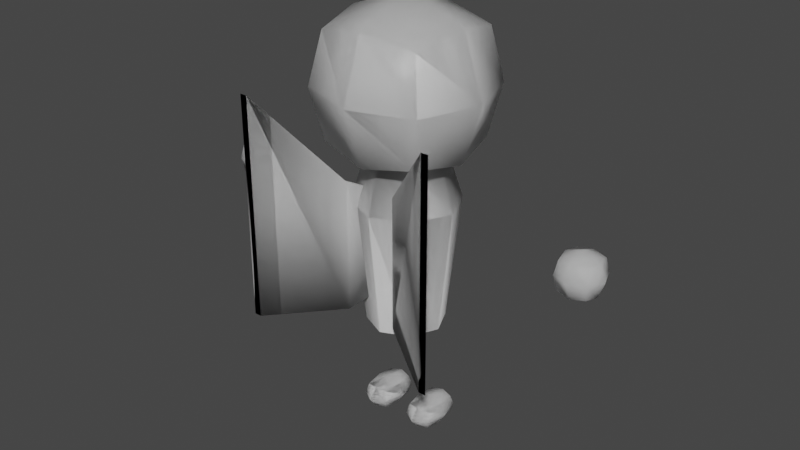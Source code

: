 # Source: multiplayer_char.blend  (saved by Blender 2.91.10; exported with 4.5.12 LTS)
import bpy
from mathutils import Matrix  # noqa: F401  (used for matrix-valued properties, if any)

bpy.ops.wm.read_factory_settings(use_empty=True)
scene = bpy.context.scene
scene.name = 'Scene'

# ---- collections
col_collection = bpy.data.collections.new('Collection'); scene.collection.children.link(col_collection)

# ---- materials (node trees are filled in below, after node groups)
mat_material = bpy.data.materials.new('Material')
mat_material.alpha_threshold = 0.0
mat_material.use_transparent_shadow = False
mat_material.line_color = (0.0, 0.0, 0.0, 1.0)
mat_material_001 = bpy.data.materials.new('Material.001')
mat_material_001.alpha_threshold = 0.0
mat_material_001.use_transparent_shadow = False
mat_material_001.line_color = (0.0, 0.0, 0.0, 1.0)

# ---- material node trees
mat_material.use_nodes = True; mat_material.node_tree.nodes.clear()
_N = mat_material.node_tree.nodes; _L = mat_material.node_tree.links
n0 = _N.new('ShaderNodeOutputMaterial'); n0.name = 'Material Output'; n0.location = (300, 300)
n1 = _N.new('ShaderNodeBsdfPrincipled'); n1.name = 'Principled BSDF'; n1.location = (10, 300)
n1.distribution = 'GGX'
n1.subsurface_method = 'BURLEY'
n1.inputs[2].default_value = 0.4
n1.inputs[3].default_value = 1.45
n1.inputs[27].default_value = (0.0, 0.0, 0.0, 1.0)
n1.inputs[28].default_value = 1.0
_L.new(n1.outputs[0], n0.inputs[0])
n0.is_active_output = True
mat_material_001.use_nodes = True; mat_material_001.node_tree.nodes.clear()
_N = mat_material_001.node_tree.nodes; _L = mat_material_001.node_tree.links
n0 = _N.new('ShaderNodeOutputMaterial'); n0.name = 'Material Output'; n0.location = (300, 300)
n1 = _N.new('ShaderNodeBsdfPrincipled'); n1.name = 'Principled BSDF'; n1.location = (10, 300)
n1.distribution = 'GGX'
n1.subsurface_method = 'BURLEY'
n1.inputs[2].default_value = 0.4
n1.inputs[3].default_value = 1.45
n1.inputs[27].default_value = (0.0, 0.0, 0.0, 1.0)
n1.inputs[28].default_value = 1.0
_L.new(n1.outputs[0], n0.inputs[0])
n0.is_active_output = True

# ---- world
world_world = bpy.data.worlds.new('World'); scene.world = world_world
world_world.use_nodes = True; world_world.node_tree.nodes.clear()
_N = world_world.node_tree.nodes; _L = world_world.node_tree.links
n0 = _N.new('ShaderNodeOutputWorld'); n0.name = 'World Output'; n0.location = (300, 300)
n1 = _N.new('ShaderNodeBackground'); n1.name = 'Background'; n1.location = (10, 300)
n1.inputs[0].default_value = (0.05088, 0.05088, 0.05088, 1.0)
_L.new(n1.outputs[0], n0.inputs[0])
n0.is_active_output = True
world_world.color = (0.05088, 0.05088, 0.05088)
world_world.use_sun_shadow = False
world_world.sun_shadow_jitter_overblur = 0.0

# ---- meshes
me_cube = bpy.data.meshes.new('Cube')
me_cube.from_pydata([(0.9601, 0.9601, 3.575), (0.9601, 0.9601, 1.655), (0.9601, -0.9601, 3.575), (0.9601, -0.9601, 1.655), (-0.9601, 0.9601, 3.575), (-0.9601, 0.9601, 1.655), (-0.9601, -0.9601, 3.575), (-0.9601, -0.9601, 1.655), (-1.137, 0.0, 1.478), (2.987e-09, 1.137, 1.478), (1.137, 1.137, 2.615), (-1.137, -1.137, 2.615), (1.137, -1.137, 2.615), (-1.137, 1.137, 2.615), (2.987e-09, -1.137, 3.752), (1.137, 0.0, 3.752), (2.987e-09, -1.137, 1.478), (-1.137, 0.0, 3.752), (2.987e-09, 1.137, 3.752), (1.137, 0.0, 1.478), (2.987e-09, 1.531, 2.615), (1.531, 0.0, 2.615), (-1.531, 0.0, 2.615), (2.987e-09, -1.531, 2.615), (2.987e-09, 0.0, 4.146), (-0.5044, -0.5044, -1.809), (-0.5044, -0.5044, 1.364), (-0.5044, 0.5044, -1.809), (-0.5044, 0.5044, 1.364), (0.5044, -0.5044, -1.809), (0.5044, -0.5044, 1.364), (0.5044, 0.5044, -1.809), (0.5044, 0.5044, 1.364), (-0.7334, 0.0, -1.809), (-0.685, -0.685, 0.5539), (-0.7334, 0.0, 1.364), (-0.685, 0.685, 0.5539), (0.0, 0.7334, -1.809), (0.0, 0.7334, 1.364), (0.685, 0.685, 0.5539), (0.7334, 0.0, -1.809), (0.7334, 0.0, 1.364), (0.685, -0.685, 0.5539), (0.0, -0.7334, -1.809), (0.0, -0.7334, 1.364), (0.0, -0.9961, 0.5539), (0.9961, 0.0, 0.5539), (0.0, 0.9961, 0.5539), (-0.9961, 0.0, 0.5539), (-0.5044, -0.5044, -1.809), (-0.5044, 0.5044, -1.809), (0.5044, -0.5044, -1.809), (0.5044, 0.5044, -1.809), (-0.7334, 0.0, -1.809), (0.0, 0.7334, -1.809), (0.7334, 0.0, -1.809), (0.0, -0.7334, -1.809), (-0.5044, -0.5044, -1.809), (-0.5044, 0.5044, -1.809), (0.5044, -0.5044, -1.809), (0.5044, 0.5044, -1.809), (-0.7334, 0.0, -1.809), (0.0, 0.7334, -1.809), (0.7334, 0.0, -1.809), (0.0, -0.7334, -1.809), (-0.5044, -0.5044, -1.809), (-0.5044, 0.5044, -1.809), (0.5044, -0.5044, -1.809), (0.5044, 0.5044, -1.809), (-0.7334, 0.0, -1.809), (0.0, 0.7334, -1.809), (0.7334, 0.0, -1.809), (0.0, -0.7334, -1.809)], [], [(24, 17, 6, 14), (23, 14, 6, 11), (22, 17, 4, 13), (21, 15, 2, 12), (20, 18, 0, 10), (9, 20, 10, 1), (5, 13, 20, 9), (13, 4, 18, 20), (19, 21, 12, 3), (1, 10, 21, 19), (10, 0, 15, 21), (8, 22, 13, 5), (7, 11, 22, 8), (11, 6, 17, 22), (16, 23, 11, 7), (3, 12, 23, 16), (12, 2, 14, 23), (15, 24, 14, 2), (0, 18, 24, 15), (18, 4, 17, 24), (48, 35, 28, 36), (47, 38, 32, 39), (46, 41, 30, 42), (45, 44, 26, 34), (43, 45, 34, 25), (29, 42, 45, 43), (42, 30, 44, 45), (40, 46, 42, 29), (31, 39, 46, 40), (39, 32, 41, 46), (37, 47, 39, 31), (27, 36, 47, 37), (36, 28, 38, 47), (33, 48, 36, 27), (25, 34, 48, 33), (34, 26, 35, 48), (1, 32, 38), (9, 1, 38), (38, 28, 9), (9, 28, 5), (28, 35, 5), (5, 35, 8), (35, 26, 8), (8, 26, 7), (26, 44, 7), (7, 44, 16), (44, 30, 16), (16, 30, 3), (30, 41, 3), (3, 41, 19), (41, 32, 19), (19, 32, 1), (27, 37, 54, 50), (43, 25, 49, 56), (25, 33, 53, 49), (31, 40, 55, 52), (37, 31, 52, 54), (33, 27, 50, 53), (29, 43, 56, 51), (40, 29, 51, 55), (54, 52, 60, 62), (51, 56, 64, 59), (50, 54, 62, 58), (55, 51, 59, 63), (53, 50, 58, 61), (52, 55, 63, 60), (49, 53, 61, 57), (56, 49, 57, 64), (57, 61, 69, 65), (64, 57, 65, 72), (62, 60, 68, 70), (59, 64, 72, 67), (58, 62, 70, 66), (63, 59, 67, 71), (61, 58, 66, 69), (60, 63, 71, 68), (69, 66, 70, 68, 71, 67, 72, 65)])
me_cube.polygons.foreach_set('use_smooth', [True] * 77)
_uv = me_cube.uv_layers.new(name='UVMap')
_uv.uv.foreach_set('vector', [0.75, 0.625, 0.875, 0.625, 0.875, 0.75, 0.75, 0.75, 0.5, 0.875, 0.625, 0.875, 0.625, 1.0, 0.5, 1.0, 0.5, 0.125, 0.625, 0.125, 0.625, 0.25, 0.5, 0.25, 0.5, 0.625, 0.625, 0.625, 0.625, 0.75, 0.5, 0.75, 0.5, 0.375, 0.625, 0.375, 0.625, 0.5, 0.5, 0.5, 0.375, 0.375, 0.5, 0.375, 0.5, 0.5, 0.375, 0.5, 0.375, 0.25, 0.5, 0.25, 0.5, 0.375, 0.375, 0.375, 0.5, 0.25, 0.625, 0.25, 0.625, 0.375, 0.5, 0.375, 0.375, 0.625, 0.5, 0.625, 0.5, 0.75, 0.375, 0.75, 0.375, 0.5, 0.5, 0.5, 0.5, 0.625, 0.375, 0.625, 0.5, 0.5, 0.625, 0.5, 0.625, 0.625, 0.5, 0.625, 0.375, 0.125, 0.5, 0.125, 0.5, 0.25, 0.375, 0.25, 0.375, 0.0, 0.5, 0.0, 0.5, 0.125, 0.375, 0.125, 0.5, 0.0, 0.625, 0.0, 0.625, 0.125, 0.5, 0.125, 0.375, 0.875, 0.5, 0.875, 0.5, 1.0, 0.375, 1.0, 0.375, 0.75, 0.5, 0.75, 0.5, 0.875, 0.375, 0.875, 0.5, 0.75, 0.625, 0.75, 0.625, 0.875, 0.5, 0.875, 0.625, 0.625, 0.75, 0.625, 0.75, 0.75, 0.625, 0.75, 0.625, 0.5, 0.75, 0.5, 0.75, 0.625, 0.625, 0.625, 0.75, 0.5, 0.875, 0.5, 0.875, 0.625, 0.75, 0.625, 0.5, 0.125, 0.625, 0.125, 0.625, 0.25, 0.5, 0.25, 0.5, 0.375, 0.625, 0.375, 0.625, 0.5, 0.5, 0.5, 0.5, 0.625, 0.625, 0.625, 0.625, 0.75, 0.5, 0.75, 0.5, 0.875, 0.625, 0.875, 0.625, 1.0, 0.5, 1.0, 0.375, 0.875, 0.5, 0.875, 0.5, 1.0, 0.375, 1.0, 0.375, 0.75, 0.5, 0.75, 0.5, 0.875, 0.375, 0.875, 0.5, 0.75, 0.625, 0.75, 0.625, 0.875, 0.5, 0.875, 0.375, 0.625, 0.5, 0.625, 0.5, 0.75, 0.375, 0.75, 0.375, 0.5, 0.5, 0.5, 0.5, 0.625, 0.375, 0.625, 0.5, 0.5, 0.625, 0.5, 0.625, 0.625, 0.5, 0.625, 0.375, 0.375, 0.5, 0.375, 0.5, 0.5, 0.375, 0.5, 0.375, 0.25, 0.5, 0.25, 0.5, 0.375, 0.375, 0.375, 0.5, 0.25, 0.625, 0.25, 0.625, 0.375, 0.5, 0.375, 0.375, 0.125, 0.5, 0.125, 0.5, 0.25, 0.375, 0.25, 0.375, 0.0, 0.5, 0.0, 0.5, 0.125, 0.375, 0.125, 0.5, 0.0, 0.625, 0.0, 0.625, 0.125, 0.5, 0.125, 0.0, 0.0, 0.625, 0.5, 0.625, 0.375, 0.375, 0.375, 0.0, 0.0, 0.625, 0.375, 0.625, 0.375, 0.625, 0.25, 0.375, 0.375, 0.375, 0.375, 0.625, 0.25, 0.375, 0.25, 0.625, 0.25, 0.625, 0.125, 0.375, 0.25, 0.375, 0.25, 0.625, 0.125, 0.375, 0.125, 0.625, 0.125, 0.625, 0.0, 0.375, 0.125, 0.375, 0.125, 0.625, 0.0, 0.375, 0.0, 0.625, 0.0, 0.625, 0.875, 0.375, 0.0, 0.375, 0.0, 0.625, 0.875, 0.375, 0.875, 0.625, 0.875, 0.625, 0.75, 0.375, 0.875, 0.375, 0.875, 0.625, 0.75, 0.375, 0.75, 0.625, 0.75, 0.625, 0.625, 0.375, 0.75, 0.375, 0.75, 0.625, 0.625, 0.375, 0.625, 0.625, 0.625, 0.625, 0.5, 0.375, 0.625, 0.375, 0.625, 0.625, 0.5, 0.0, 0.0, 0.375, 0.25, 0.375, 0.375, 0.375, 0.375, 0.375, 0.25, 0.375, 0.875, 0.375, 1.0, 0.375, 1.0, 0.375, 0.875, 0.375, 0.0, 0.375, 0.125, 0.375, 0.125, 0.375, 0.0, 0.375, 0.5, 0.375, 0.625, 0.375, 0.625, 0.375, 0.5, 0.375, 0.375, 0.375, 0.5, 0.375, 0.5, 0.375, 0.375, 0.375, 0.125, 0.375, 0.25, 0.375, 0.25, 0.375, 0.125, 0.375, 0.75, 0.375, 0.875, 0.375, 0.875, 0.375, 0.75, 0.375, 0.625, 0.375, 0.75, 0.375, 0.75, 0.375, 0.625, 0.375, 0.375, 0.375, 0.5, 0.375, 0.5, 0.375, 0.375, 0.375, 0.75, 0.375, 0.875, 0.375, 0.875, 0.375, 0.75, 0.375, 0.25, 0.375, 0.375, 0.375, 0.375, 0.375, 0.25, 0.375, 0.625, 0.375, 0.75, 0.375, 0.75, 0.375, 0.625, 0.375, 0.125, 0.375, 0.25, 0.375, 0.25, 0.375, 0.125, 0.375, 0.5, 0.375, 0.625, 0.375, 0.625, 0.375, 0.5, 0.375, 0.0, 0.375, 0.125, 0.375, 0.125, 0.375, 0.0, 0.375, 0.875, 0.375, 1.0, 0.375, 1.0, 0.375, 0.875, 0.375, 0.0, 0.375, 0.125, 0.375, 0.125, 0.375, 0.0, 0.375, 0.875, 0.375, 1.0, 0.375, 1.0, 0.375, 0.875, 0.375, 0.375, 0.375, 0.5, 0.375, 0.5, 0.375, 0.375, 0.375, 0.75, 0.375, 0.875, 0.375, 0.875, 0.375, 0.75, 0.375, 0.25, 0.375, 0.375, 0.375, 0.375, 0.375, 0.25, 0.375, 0.625, 0.375, 0.75, 0.375, 0.75, 0.375, 0.625, 0.375, 0.125, 0.375, 0.25, 0.375, 0.25, 0.375, 0.125, 0.375, 0.5, 0.375, 0.625, 0.375, 0.625, 0.375, 0.5, 0.375, 0.125, 0.375, 0.25, 0.375, 0.375, 0.375, 0.5, 0.375, 0.625, 0.375, 0.75, 0.375, 0.875, 0.375, 1.0])
me_cube.materials.append(mat_material)
me_cube.use_remesh_preserve_volume = False
me_cube.use_remesh_preserve_attributes = False
me_cube.use_mirror_vertex_groups = False
me_cube.update()
me_cube_001 = bpy.data.meshes.new('Cube.001')
me_cube_001.from_pydata([(-0.5975, -0.5975, -0.5975), (-0.5975, -0.5975, 0.5975), (-0.5975, 0.5975, -0.5975), (-0.5975, 0.5975, 0.5975), (0.5975, -0.5975, -0.5975), (0.5975, -0.5975, 0.5975), (0.5975, 0.5975, -0.5975), (0.5975, 0.5975, 0.5975), (-0.6935, 0.0, -0.6935), (-0.6935, -0.6935, 0.0), (-0.6935, 0.0, 0.6935), (-0.6935, 0.6935, 0.0), (0.0, 0.6935, -0.6935), (0.0, 0.6935, 0.6935), (0.6935, 0.6935, 0.0), (0.6935, 0.0, -0.6935), (0.6935, 0.0, 0.6935), (0.6935, -0.6935, 0.0), (0.0, -0.6935, -0.6935), (0.0, -0.6935, 0.6935), (0.0, 0.0, 0.9724), (0.0, 0.0, -0.9724), (0.0, -0.9724, 0.0), (0.9724, 0.0, 0.0), (0.0, 0.9724, 0.0), (-0.9724, 0.0, 0.0)], [], [(25, 10, 3, 11), (24, 13, 7, 14), (23, 16, 5, 17), (22, 19, 1, 9), (21, 15, 4, 18), (20, 10, 1, 19), (16, 20, 19, 5), (7, 13, 20, 16), (13, 3, 10, 20), (8, 21, 18, 0), (2, 12, 21, 8), (12, 6, 15, 21), (18, 22, 9, 0), (4, 17, 22, 18), (17, 5, 19, 22), (15, 23, 17, 4), (6, 14, 23, 15), (14, 7, 16, 23), (12, 24, 14, 6), (2, 11, 24, 12), (11, 3, 13, 24), (8, 25, 11, 2), (0, 9, 25, 8), (9, 1, 10, 25)])
me_cube_001.polygons.foreach_set('use_smooth', [True] * 24)
_uv = me_cube_001.uv_layers.new(name='UVMap')
_uv.uv.foreach_set('vector', [0.5, 0.125, 0.625, 0.125, 0.625, 0.25, 0.5, 0.25, 0.5, 0.375, 0.625, 0.375, 0.625, 0.5, 0.5, 0.5, 0.5, 0.625, 0.625, 0.625, 0.625, 0.75, 0.5, 0.75, 0.5, 0.875, 0.625, 0.875, 0.625, 1.0, 0.5, 1.0, 0.25, 0.625, 0.375, 0.625, 0.375, 0.75, 0.25, 0.75, 0.75, 0.625, 0.875, 0.625, 0.875, 0.75, 0.75, 0.75, 0.625, 0.625, 0.75, 0.625, 0.75, 0.75, 0.625, 0.75, 0.625, 0.5, 0.75, 0.5, 0.75, 0.625, 0.625, 0.625, 0.75, 0.5, 0.875, 0.5, 0.875, 0.625, 0.75, 0.625, 0.125, 0.625, 0.25, 0.625, 0.25, 0.75, 0.125, 0.75, 0.125, 0.5, 0.25, 0.5, 0.25, 0.625, 0.125, 0.625, 0.25, 0.5, 0.375, 0.5, 0.375, 0.625, 0.25, 0.625, 0.375, 0.875, 0.5, 0.875, 0.5, 1.0, 0.375, 1.0, 0.375, 0.75, 0.5, 0.75, 0.5, 0.875, 0.375, 0.875, 0.5, 0.75, 0.625, 0.75, 0.625, 0.875, 0.5, 0.875, 0.375, 0.625, 0.5, 0.625, 0.5, 0.75, 0.375, 0.75, 0.375, 0.5, 0.5, 0.5, 0.5, 0.625, 0.375, 0.625, 0.5, 0.5, 0.625, 0.5, 0.625, 0.625, 0.5, 0.625, 0.375, 0.375, 0.5, 0.375, 0.5, 0.5, 0.375, 0.5, 0.375, 0.25, 0.5, 0.25, 0.5, 0.375, 0.375, 0.375, 0.5, 0.25, 0.625, 0.25, 0.625, 0.375, 0.5, 0.375, 0.375, 0.125, 0.5, 0.125, 0.5, 0.25, 0.375, 0.25, 0.375, 0.0, 0.5, 0.0, 0.5, 0.125, 0.375, 0.125, 0.5, 0.0, 0.625, 0.0, 0.625, 0.125, 0.5, 0.125])
me_cube_001.use_remesh_fix_poles = True
me_cube_001.use_remesh_preserve_attributes = False
me_cube_001.use_mirror_vertex_groups = False
me_cube_001.update()
me_cube_002 = bpy.data.meshes.new('Cube.002')
me_cube_002.from_pydata([(-0.5975, -0.5975, -0.5975), (-0.5975, -0.5975, 0.5975), (-0.5975, 0.5975, -0.5975), (-0.5975, 0.5975, 0.5975), (0.5975, -0.5975, -0.5975), (0.5975, -0.5975, 0.5975), (0.5975, 0.5975, -0.5975), (0.5975, 0.5975, 0.5975), (-0.6935, 0.0, -0.6935), (-0.6935, -0.6935, 0.0), (-0.6935, 0.0, 0.6935), (-0.6935, 0.6935, 0.0), (0.0, 0.6935, -0.6935), (0.0, 0.6935, 0.6935), (0.6935, 0.6935, 0.0), (0.6935, 0.0, -0.6935), (0.6935, 0.0, 0.6935), (0.6935, -0.6935, 0.0), (0.0, -0.6935, -0.6935), (0.0, -0.6935, 0.6935), (0.0, 0.0, 0.9724), (0.0, 0.0, -0.9724), (0.0, -0.9724, 0.0), (0.9724, 0.0, 0.0), (0.0, 0.9724, 0.0), (-0.9724, 0.0, 0.0)], [], [(25, 10, 3, 11), (24, 13, 7, 14), (23, 16, 5, 17), (22, 19, 1, 9), (21, 15, 4, 18), (20, 10, 1, 19), (16, 20, 19, 5), (7, 13, 20, 16), (13, 3, 10, 20), (8, 21, 18, 0), (2, 12, 21, 8), (12, 6, 15, 21), (18, 22, 9, 0), (4, 17, 22, 18), (17, 5, 19, 22), (15, 23, 17, 4), (6, 14, 23, 15), (14, 7, 16, 23), (12, 24, 14, 6), (2, 11, 24, 12), (11, 3, 13, 24), (8, 25, 11, 2), (0, 9, 25, 8), (9, 1, 10, 25)])
me_cube_002.polygons.foreach_set('use_smooth', [True] * 24)
_uv = me_cube_002.uv_layers.new(name='UVMap')
_uv.uv.foreach_set('vector', [0.5, 0.125, 0.625, 0.125, 0.625, 0.25, 0.5, 0.25, 0.5, 0.375, 0.625, 0.375, 0.625, 0.5, 0.5, 0.5, 0.5, 0.625, 0.625, 0.625, 0.625, 0.75, 0.5, 0.75, 0.5, 0.875, 0.625, 0.875, 0.625, 1.0, 0.5, 1.0, 0.25, 0.625, 0.375, 0.625, 0.375, 0.75, 0.25, 0.75, 0.75, 0.625, 0.875, 0.625, 0.875, 0.75, 0.75, 0.75, 0.625, 0.625, 0.75, 0.625, 0.75, 0.75, 0.625, 0.75, 0.625, 0.5, 0.75, 0.5, 0.75, 0.625, 0.625, 0.625, 0.75, 0.5, 0.875, 0.5, 0.875, 0.625, 0.75, 0.625, 0.125, 0.625, 0.25, 0.625, 0.25, 0.75, 0.125, 0.75, 0.125, 0.5, 0.25, 0.5, 0.25, 0.625, 0.125, 0.625, 0.25, 0.5, 0.375, 0.5, 0.375, 0.625, 0.25, 0.625, 0.375, 0.875, 0.5, 0.875, 0.5, 1.0, 0.375, 1.0, 0.375, 0.75, 0.5, 0.75, 0.5, 0.875, 0.375, 0.875, 0.5, 0.75, 0.625, 0.75, 0.625, 0.875, 0.5, 0.875, 0.375, 0.625, 0.5, 0.625, 0.5, 0.75, 0.375, 0.75, 0.375, 0.5, 0.5, 0.5, 0.5, 0.625, 0.375, 0.625, 0.5, 0.5, 0.625, 0.5, 0.625, 0.625, 0.5, 0.625, 0.375, 0.375, 0.5, 0.375, 0.5, 0.5, 0.375, 0.5, 0.375, 0.25, 0.5, 0.25, 0.5, 0.375, 0.375, 0.375, 0.5, 0.25, 0.625, 0.25, 0.625, 0.375, 0.5, 0.375, 0.375, 0.125, 0.5, 0.125, 0.5, 0.25, 0.375, 0.25, 0.375, 0.0, 0.5, 0.0, 0.5, 0.125, 0.375, 0.125, 0.5, 0.0, 0.625, 0.0, 0.625, 0.125, 0.5, 0.125])
me_cube_002.use_remesh_fix_poles = True
me_cube_002.use_remesh_preserve_attributes = False
me_cube_002.use_mirror_vertex_groups = False
me_cube_002.update()
me_cube_003 = bpy.data.meshes.new('Cube.003')
me_cube_003.from_pydata([(-0.5372, -0.5372, -0.5372), (-0.5372, -0.5372, 0.5372), (-0.5372, 0.5372, -0.5372), (-0.5372, 0.5372, 0.5372), (0.5372, -0.5372, -0.5372), (0.5372, -0.5372, 0.5372), (0.5372, 0.5372, -0.5372), (0.5372, 0.5372, 0.5372), (-0.6303, 0.0, -0.6303), (-0.6303, -0.6303, 0.0), (-0.6303, 0.0, 0.6303), (-0.6303, 0.6303, 0.0), (0.0, 0.6303, -0.6303), (0.0, 0.6303, 0.6303), (0.6303, 0.6303, 0.0), (0.6303, 0.0, -0.6303), (0.6303, 0.0, 0.6303), (0.6303, -0.6303, 0.0), (0.0, -0.6303, -0.6303), (0.0, -0.6303, 0.6303), (0.0, 0.0, 0.8643), (0.0, 0.0, -0.8643), (0.0, -0.8643, 0.0), (0.8643, 0.0, 0.0), (0.0, 0.8643, 0.0), (-0.8643, 0.0, 0.0)], [], [(25, 10, 3, 11), (24, 13, 7, 14), (23, 16, 5, 17), (22, 19, 1, 9), (21, 15, 4, 18), (20, 10, 1, 19), (16, 20, 19, 5), (7, 13, 20, 16), (13, 3, 10, 20), (8, 21, 18, 0), (2, 12, 21, 8), (12, 6, 15, 21), (18, 22, 9, 0), (4, 17, 22, 18), (17, 5, 19, 22), (15, 23, 17, 4), (6, 14, 23, 15), (14, 7, 16, 23), (12, 24, 14, 6), (2, 11, 24, 12), (11, 3, 13, 24), (8, 25, 11, 2), (0, 9, 25, 8), (9, 1, 10, 25)])
me_cube_003.polygons.foreach_set('use_smooth', [True] * 24)
_uv = me_cube_003.uv_layers.new(name='UVMap')
_uv.uv.foreach_set('vector', [0.5, 0.125, 0.625, 0.125, 0.625, 0.25, 0.5, 0.25, 0.5, 0.375, 0.625, 0.375, 0.625, 0.5, 0.5, 0.5, 0.5, 0.625, 0.625, 0.625, 0.625, 0.75, 0.5, 0.75, 0.5, 0.875, 0.625, 0.875, 0.625, 1.0, 0.5, 1.0, 0.25, 0.625, 0.375, 0.625, 0.375, 0.75, 0.25, 0.75, 0.75, 0.625, 0.875, 0.625, 0.875, 0.75, 0.75, 0.75, 0.625, 0.625, 0.75, 0.625, 0.75, 0.75, 0.625, 0.75, 0.625, 0.5, 0.75, 0.5, 0.75, 0.625, 0.625, 0.625, 0.75, 0.5, 0.875, 0.5, 0.875, 0.625, 0.75, 0.625, 0.125, 0.625, 0.25, 0.625, 0.25, 0.75, 0.125, 0.75, 0.125, 0.5, 0.25, 0.5, 0.25, 0.625, 0.125, 0.625, 0.25, 0.5, 0.375, 0.5, 0.375, 0.625, 0.25, 0.625, 0.375, 0.875, 0.5, 0.875, 0.5, 1.0, 0.375, 1.0, 0.375, 0.75, 0.5, 0.75, 0.5, 0.875, 0.375, 0.875, 0.5, 0.75, 0.625, 0.75, 0.625, 0.875, 0.5, 0.875, 0.375, 0.625, 0.5, 0.625, 0.5, 0.75, 0.375, 0.75, 0.375, 0.5, 0.5, 0.5, 0.5, 0.625, 0.375, 0.625, 0.5, 0.5, 0.625, 0.5, 0.625, 0.625, 0.5, 0.625, 0.375, 0.375, 0.5, 0.375, 0.5, 0.5, 0.375, 0.5, 0.375, 0.25, 0.5, 0.25, 0.5, 0.375, 0.375, 0.375, 0.5, 0.25, 0.625, 0.25, 0.625, 0.375, 0.5, 0.375, 0.375, 0.125, 0.5, 0.125, 0.5, 0.25, 0.375, 0.25, 0.375, 0.0, 0.5, 0.0, 0.5, 0.125, 0.375, 0.125, 0.5, 0.0, 0.625, 0.0, 0.625, 0.125, 0.5, 0.125])
me_cube_003.use_remesh_fix_poles = True
me_cube_003.use_remesh_preserve_attributes = False
me_cube_003.use_mirror_vertex_groups = False
me_cube_003.update()
me_cube_004 = bpy.data.meshes.new('Cube.004')
me_cube_004.from_pydata([(-0.5372, -0.5372, -0.5372), (-0.5372, -0.5372, 0.5372), (-0.5372, 0.5372, -0.5372), (-0.5372, 0.5372, 0.5372), (0.5372, -0.5372, -0.5372), (0.5372, -0.5372, 0.5372), (0.5372, 0.5372, -0.5372), (0.5372, 0.5372, 0.5372), (-0.6303, 0.0, -0.6303), (-0.6303, -0.6303, 0.0), (-0.6303, 0.0, 0.6303), (-0.6303, 0.6303, 0.0), (0.0, 0.6303, -0.6303), (0.0, 0.6303, 0.6303), (0.6303, 0.6303, 0.0), (0.6303, 0.0, -0.6303), (0.6303, 0.0, 0.6303), (0.6303, -0.6303, 0.0), (0.0, -0.6303, -0.6303), (0.0, -0.6303, 0.6303), (0.0, 0.0, 0.8643), (0.0, 0.0, -0.8643), (0.0, -0.8643, 0.0), (0.8643, 0.0, 0.0), (0.0, 0.8643, 0.0), (-0.8643, 0.0, 0.0)], [], [(25, 10, 3, 11), (24, 13, 7, 14), (23, 16, 5, 17), (22, 19, 1, 9), (21, 15, 4, 18), (20, 10, 1, 19), (16, 20, 19, 5), (7, 13, 20, 16), (13, 3, 10, 20), (8, 21, 18, 0), (2, 12, 21, 8), (12, 6, 15, 21), (18, 22, 9, 0), (4, 17, 22, 18), (17, 5, 19, 22), (15, 23, 17, 4), (6, 14, 23, 15), (14, 7, 16, 23), (12, 24, 14, 6), (2, 11, 24, 12), (11, 3, 13, 24), (8, 25, 11, 2), (0, 9, 25, 8), (9, 1, 10, 25)])
me_cube_004.polygons.foreach_set('use_smooth', [True] * 24)
_uv = me_cube_004.uv_layers.new(name='UVMap')
_uv.uv.foreach_set('vector', [0.5, 0.125, 0.625, 0.125, 0.625, 0.25, 0.5, 0.25, 0.5, 0.375, 0.625, 0.375, 0.625, 0.5, 0.5, 0.5, 0.5, 0.625, 0.625, 0.625, 0.625, 0.75, 0.5, 0.75, 0.5, 0.875, 0.625, 0.875, 0.625, 1.0, 0.5, 1.0, 0.25, 0.625, 0.375, 0.625, 0.375, 0.75, 0.25, 0.75, 0.75, 0.625, 0.875, 0.625, 0.875, 0.75, 0.75, 0.75, 0.625, 0.625, 0.75, 0.625, 0.75, 0.75, 0.625, 0.75, 0.625, 0.5, 0.75, 0.5, 0.75, 0.625, 0.625, 0.625, 0.75, 0.5, 0.875, 0.5, 0.875, 0.625, 0.75, 0.625, 0.125, 0.625, 0.25, 0.625, 0.25, 0.75, 0.125, 0.75, 0.125, 0.5, 0.25, 0.5, 0.25, 0.625, 0.125, 0.625, 0.25, 0.5, 0.375, 0.5, 0.375, 0.625, 0.25, 0.625, 0.375, 0.875, 0.5, 0.875, 0.5, 1.0, 0.375, 1.0, 0.375, 0.75, 0.5, 0.75, 0.5, 0.875, 0.375, 0.875, 0.5, 0.75, 0.625, 0.75, 0.625, 0.875, 0.5, 0.875, 0.375, 0.625, 0.5, 0.625, 0.5, 0.75, 0.375, 0.75, 0.375, 0.5, 0.5, 0.5, 0.5, 0.625, 0.375, 0.625, 0.5, 0.5, 0.625, 0.5, 0.625, 0.625, 0.5, 0.625, 0.375, 0.375, 0.5, 0.375, 0.5, 0.5, 0.375, 0.5, 0.375, 0.25, 0.5, 0.25, 0.5, 0.375, 0.375, 0.375, 0.5, 0.25, 0.625, 0.25, 0.625, 0.375, 0.5, 0.375, 0.375, 0.125, 0.5, 0.125, 0.5, 0.25, 0.375, 0.25, 0.375, 0.0, 0.5, 0.0, 0.5, 0.125, 0.375, 0.125, 0.5, 0.0, 0.625, 0.0, 0.625, 0.125, 0.5, 0.125])
me_cube_004.use_remesh_fix_poles = True
me_cube_004.use_remesh_preserve_attributes = False
me_cube_004.use_mirror_vertex_groups = False
me_cube_004.update()
me_cube_005 = bpy.data.meshes.new('Cube.005')
me_cube_005.from_pydata([(-0.3372, 0.5228, -1.236), (-0.3372, 0.5228, 1.236), (-0.06729, 1.0, -1.0), (-0.06729, 1.0, 1.0), (-0.2026, 0.5228, -1.236), (-0.2026, 0.5228, 1.236), (0.06729, 1.0, -1.0), (0.06729, 1.0, 1.0), (-1.642, -0.38, -1.471), (-1.642, -0.38, 2.693), (-1.507, -0.38, 2.693), (-1.507, -0.38, -1.471)], [], [(0, 1, 3, 2), (2, 3, 7, 6), (6, 7, 5, 4), (5, 1, 9, 10), (2, 6, 4, 0), (7, 3, 1, 5), (11, 10, 9, 8), (4, 5, 10, 11), (1, 0, 8, 9), (0, 4, 11, 8)])
me_cube_005.polygons.foreach_set('use_smooth', [True] * 10)
_uv = me_cube_005.uv_layers.new(name='UVMap')
_uv.uv.foreach_set('vector', [0.375, 0.0, 0.625, 0.0, 0.625, 0.25, 0.375, 0.25, 0.375, 0.25, 0.625, 0.25, 0.625, 0.5, 0.375, 0.5, 0.375, 0.5, 0.625, 0.5, 0.625, 0.75, 0.375, 0.75, 0.625, 0.75, 0.875, 0.75, 0.875, 0.75, 0.625, 0.75, 0.125, 0.5, 0.375, 0.5, 0.375, 0.75, 0.125, 0.75, 0.625, 0.5, 0.875, 0.5, 0.875, 0.75, 0.625, 0.75, 0.375, 0.75, 0.625, 0.75, 0.625, 1.0, 0.375, 1.0, 0.375, 0.75, 0.625, 0.75, 0.625, 0.75, 0.375, 0.75, 0.625, 0.0, 0.375, 0.0, 0.375, 0.0, 0.625, 0.0, 0.125, 0.75, 0.375, 0.75, 0.375, 0.75, 0.125, 0.75])
me_cube_005.use_remesh_fix_poles = True
me_cube_005.use_remesh_preserve_attributes = False
me_cube_005.use_mirror_vertex_groups = False
me_cube_005.update()
me_cube_006 = bpy.data.meshes.new('Cube.006')
me_cube_006.from_pydata([(-0.3372, 0.5228, -1.236), (-0.3372, 0.5228, 1.236), (-0.06729, 1.0, -1.0), (-0.06729, 1.0, 1.0), (-0.2026, 0.5228, -1.236), (-0.2026, 0.5228, 1.236), (0.06729, 1.0, -1.0), (0.06729, 1.0, 1.0), (-1.642, -0.38, -1.471), (-1.642, -0.38, 2.693), (-1.507, -0.38, 2.693), (-1.507, -0.38, -1.471)], [], [(0, 1, 3, 2), (2, 3, 7, 6), (6, 7, 5, 4), (5, 1, 9, 10), (2, 6, 4, 0), (7, 3, 1, 5), (11, 10, 9, 8), (4, 5, 10, 11), (1, 0, 8, 9), (0, 4, 11, 8)])
me_cube_006.polygons.foreach_set('use_smooth', [True] * 10)
_uv = me_cube_006.uv_layers.new(name='UVMap')
_uv.uv.foreach_set('vector', [0.375, 0.0, 0.625, 0.0, 0.625, 0.25, 0.375, 0.25, 0.375, 0.25, 0.625, 0.25, 0.625, 0.5, 0.375, 0.5, 0.375, 0.5, 0.625, 0.5, 0.625, 0.75, 0.375, 0.75, 0.625, 0.75, 0.875, 0.75, 0.875, 0.75, 0.625, 0.75, 0.125, 0.5, 0.375, 0.5, 0.375, 0.75, 0.125, 0.75, 0.625, 0.5, 0.875, 0.5, 0.875, 0.75, 0.625, 0.75, 0.375, 0.75, 0.625, 0.75, 0.625, 1.0, 0.375, 1.0, 0.375, 0.75, 0.625, 0.75, 0.625, 0.75, 0.375, 0.75, 0.625, 0.0, 0.375, 0.0, 0.375, 0.0, 0.625, 0.0, 0.125, 0.75, 0.375, 0.75, 0.375, 0.75, 0.125, 0.75])
me_cube_006.use_remesh_fix_poles = True
me_cube_006.use_remesh_preserve_attributes = False
me_cube_006.use_mirror_vertex_groups = False
me_cube_006.update()
me_cube_013 = bpy.data.meshes.new('Cube.013')
me_cube_013.from_pydata([(0.9601, 0.9601, 3.575), (0.9601, 0.9601, 1.655), (0.9601, -0.9601, 3.575), (0.9601, -0.9601, 1.655), (-0.9601, 0.9601, 3.575), (-0.9601, 0.9601, 1.655), (-0.9601, -0.9601, 3.575), (-0.9601, -0.9601, 1.655), (-1.137, 0.0, 1.478), (2.987e-09, 1.137, 1.478), (1.137, 1.137, 2.615), (-1.137, -1.137, 2.615), (1.137, -1.137, 2.615), (-1.137, 1.137, 2.615), (2.987e-09, -1.137, 3.752), (1.137, 0.0, 3.752), (2.987e-09, -1.137, 1.478), (-1.137, 0.0, 3.752), (2.987e-09, 1.137, 3.752), (1.137, 0.0, 1.478), (2.987e-09, 1.531, 2.615), (1.531, 0.0, 2.615), (-1.531, 0.0, 2.615), (2.987e-09, -1.531, 2.615), (2.987e-09, 0.0, 4.146), (-0.5044, -0.5044, -1.809), (-0.5044, -0.5044, 1.364), (-0.5044, 0.5044, -1.809), (-0.5044, 0.5044, 1.364), (0.5044, -0.5044, -1.809), (0.5044, -0.5044, 1.364), (0.5044, 0.5044, -1.809), (0.5044, 0.5044, 1.364), (-0.7334, 0.0, -1.809), (-0.685, -0.685, 0.5539), (-0.7334, 0.0, 1.364), (-0.685, 0.685, 0.5539), (0.0, 0.7334, -1.809), (0.0, 0.7334, 1.364), (0.685, 0.685, 0.5539), (0.7334, 0.0, -1.809), (0.7334, 0.0, 1.364), (0.685, -0.685, 0.5539), (0.0, -0.7334, -1.809), (0.0, -0.7334, 1.364), (0.0, -0.9961, 0.5539), (0.9961, 0.0, 0.5539), (0.0, 0.9961, 0.5539), (-0.9961, 0.0, 0.5539), (-0.5044, -0.5044, -1.809), (-0.5044, 0.5044, -1.809), (0.5044, -0.5044, -1.809), (0.5044, 0.5044, -1.809), (-0.7334, 0.0, -1.809), (0.0, 0.7334, -1.809), (0.7334, 0.0, -1.809), (0.0, -0.7334, -1.809), (-0.5044, -0.5044, -1.809), (-0.5044, 0.5044, -1.809), (0.5044, -0.5044, -1.809), (0.5044, 0.5044, -1.809), (-0.7334, 0.0, -1.809), (0.0, 0.7334, -1.809), (0.7334, 0.0, -1.809), (0.0, -0.7334, -1.809), (-0.5044, -0.5044, -1.809), (-0.5044, 0.5044, -1.809), (0.5044, -0.5044, -1.809), (0.5044, 0.5044, -1.809), (-0.7334, 0.0, -1.809), (0.0, 0.7334, -1.809), (0.7334, 0.0, -1.809), (0.0, -0.7334, -1.809)], [], [(24, 17, 6, 14), (23, 14, 6, 11), (22, 17, 4, 13), (21, 15, 2, 12), (20, 18, 0, 10), (9, 20, 10, 1), (5, 13, 20, 9), (13, 4, 18, 20), (19, 21, 12, 3), (1, 10, 21, 19), (10, 0, 15, 21), (8, 22, 13, 5), (7, 11, 22, 8), (11, 6, 17, 22), (16, 23, 11, 7), (3, 12, 23, 16), (12, 2, 14, 23), (15, 24, 14, 2), (0, 18, 24, 15), (18, 4, 17, 24), (48, 35, 28, 36), (47, 38, 32, 39), (46, 41, 30, 42), (45, 44, 26, 34), (43, 45, 34, 25), (29, 42, 45, 43), (42, 30, 44, 45), (40, 46, 42, 29), (31, 39, 46, 40), (39, 32, 41, 46), (37, 47, 39, 31), (27, 36, 47, 37), (36, 28, 38, 47), (33, 48, 36, 27), (25, 34, 48, 33), (34, 26, 35, 48), (1, 32, 38), (9, 1, 38), (38, 28, 9), (9, 28, 5), (28, 35, 5), (5, 35, 8), (35, 26, 8), (8, 26, 7), (26, 44, 7), (7, 44, 16), (44, 30, 16), (16, 30, 3), (30, 41, 3), (3, 41, 19), (41, 32, 19), (19, 32, 1), (27, 37, 54, 50), (43, 25, 49, 56), (25, 33, 53, 49), (31, 40, 55, 52), (37, 31, 52, 54), (33, 27, 50, 53), (29, 43, 56, 51), (40, 29, 51, 55), (54, 52, 60, 62), (51, 56, 64, 59), (50, 54, 62, 58), (55, 51, 59, 63), (53, 50, 58, 61), (52, 55, 63, 60), (49, 53, 61, 57), (56, 49, 57, 64), (57, 61, 69, 65), (64, 57, 65, 72), (62, 60, 68, 70), (59, 64, 72, 67), (58, 62, 70, 66), (63, 59, 67, 71), (61, 58, 66, 69), (60, 63, 71, 68), (69, 66, 70, 68, 71, 67, 72, 65)])
me_cube_013.polygons.foreach_set('use_smooth', [True] * 77)
_uv = me_cube_013.uv_layers.new(name='UVMap')
_uv.uv.foreach_set('vector', [0.75, 0.625, 0.875, 0.625, 0.875, 0.75, 0.75, 0.75, 0.5, 0.875, 0.625, 0.875, 0.625, 1.0, 0.5, 1.0, 0.5, 0.125, 0.625, 0.125, 0.625, 0.25, 0.5, 0.25, 0.5, 0.625, 0.625, 0.625, 0.625, 0.75, 0.5, 0.75, 0.5, 0.375, 0.625, 0.375, 0.625, 0.5, 0.5, 0.5, 0.375, 0.375, 0.5, 0.375, 0.5, 0.5, 0.375, 0.5, 0.375, 0.25, 0.5, 0.25, 0.5, 0.375, 0.375, 0.375, 0.5, 0.25, 0.625, 0.25, 0.625, 0.375, 0.5, 0.375, 0.375, 0.625, 0.5, 0.625, 0.5, 0.75, 0.375, 0.75, 0.375, 0.5, 0.5, 0.5, 0.5, 0.625, 0.375, 0.625, 0.5, 0.5, 0.625, 0.5, 0.625, 0.625, 0.5, 0.625, 0.375, 0.125, 0.5, 0.125, 0.5, 0.25, 0.375, 0.25, 0.375, 0.0, 0.5, 0.0, 0.5, 0.125, 0.375, 0.125, 0.5, 0.0, 0.625, 0.0, 0.625, 0.125, 0.5, 0.125, 0.375, 0.875, 0.5, 0.875, 0.5, 1.0, 0.375, 1.0, 0.375, 0.75, 0.5, 0.75, 0.5, 0.875, 0.375, 0.875, 0.5, 0.75, 0.625, 0.75, 0.625, 0.875, 0.5, 0.875, 0.625, 0.625, 0.75, 0.625, 0.75, 0.75, 0.625, 0.75, 0.625, 0.5, 0.75, 0.5, 0.75, 0.625, 0.625, 0.625, 0.75, 0.5, 0.875, 0.5, 0.875, 0.625, 0.75, 0.625, 0.5, 0.125, 0.625, 0.125, 0.625, 0.25, 0.5, 0.25, 0.5, 0.375, 0.625, 0.375, 0.625, 0.5, 0.5, 0.5, 0.5, 0.625, 0.625, 0.625, 0.625, 0.75, 0.5, 0.75, 0.5, 0.875, 0.625, 0.875, 0.625, 1.0, 0.5, 1.0, 0.375, 0.875, 0.5, 0.875, 0.5, 1.0, 0.375, 1.0, 0.375, 0.75, 0.5, 0.75, 0.5, 0.875, 0.375, 0.875, 0.5, 0.75, 0.625, 0.75, 0.625, 0.875, 0.5, 0.875, 0.375, 0.625, 0.5, 0.625, 0.5, 0.75, 0.375, 0.75, 0.375, 0.5, 0.5, 0.5, 0.5, 0.625, 0.375, 0.625, 0.5, 0.5, 0.625, 0.5, 0.625, 0.625, 0.5, 0.625, 0.375, 0.375, 0.5, 0.375, 0.5, 0.5, 0.375, 0.5, 0.375, 0.25, 0.5, 0.25, 0.5, 0.375, 0.375, 0.375, 0.5, 0.25, 0.625, 0.25, 0.625, 0.375, 0.5, 0.375, 0.375, 0.125, 0.5, 0.125, 0.5, 0.25, 0.375, 0.25, 0.375, 0.0, 0.5, 0.0, 0.5, 0.125, 0.375, 0.125, 0.5, 0.0, 0.625, 0.0, 0.625, 0.125, 0.5, 0.125, 0.0, 0.0, 0.625, 0.5, 0.625, 0.375, 0.375, 0.375, 0.0, 0.0, 0.625, 0.375, 0.625, 0.375, 0.625, 0.25, 0.375, 0.375, 0.375, 0.375, 0.625, 0.25, 0.375, 0.25, 0.625, 0.25, 0.625, 0.125, 0.375, 0.25, 0.375, 0.25, 0.625, 0.125, 0.375, 0.125, 0.625, 0.125, 0.625, 0.0, 0.375, 0.125, 0.375, 0.125, 0.625, 0.0, 0.375, 0.0, 0.625, 0.0, 0.625, 0.875, 0.375, 0.0, 0.375, 0.0, 0.625, 0.875, 0.375, 0.875, 0.625, 0.875, 0.625, 0.75, 0.375, 0.875, 0.375, 0.875, 0.625, 0.75, 0.375, 0.75, 0.625, 0.75, 0.625, 0.625, 0.375, 0.75, 0.375, 0.75, 0.625, 0.625, 0.375, 0.625, 0.625, 0.625, 0.625, 0.5, 0.375, 0.625, 0.375, 0.625, 0.625, 0.5, 0.0, 0.0, 0.375, 0.25, 0.375, 0.375, 0.375, 0.375, 0.375, 0.25, 0.375, 0.875, 0.375, 1.0, 0.375, 1.0, 0.375, 0.875, 0.375, 0.0, 0.375, 0.125, 0.375, 0.125, 0.375, 0.0, 0.375, 0.5, 0.375, 0.625, 0.375, 0.625, 0.375, 0.5, 0.375, 0.375, 0.375, 0.5, 0.375, 0.5, 0.375, 0.375, 0.375, 0.125, 0.375, 0.25, 0.375, 0.25, 0.375, 0.125, 0.375, 0.75, 0.375, 0.875, 0.375, 0.875, 0.375, 0.75, 0.375, 0.625, 0.375, 0.75, 0.375, 0.75, 0.375, 0.625, 0.375, 0.375, 0.375, 0.5, 0.375, 0.5, 0.375, 0.375, 0.375, 0.75, 0.375, 0.875, 0.375, 0.875, 0.375, 0.75, 0.375, 0.25, 0.375, 0.375, 0.375, 0.375, 0.375, 0.25, 0.375, 0.625, 0.375, 0.75, 0.375, 0.75, 0.375, 0.625, 0.375, 0.125, 0.375, 0.25, 0.375, 0.25, 0.375, 0.125, 0.375, 0.5, 0.375, 0.625, 0.375, 0.625, 0.375, 0.5, 0.375, 0.0, 0.375, 0.125, 0.375, 0.125, 0.375, 0.0, 0.375, 0.875, 0.375, 1.0, 0.375, 1.0, 0.375, 0.875, 0.375, 0.0, 0.375, 0.125, 0.375, 0.125, 0.375, 0.0, 0.375, 0.875, 0.375, 1.0, 0.375, 1.0, 0.375, 0.875, 0.375, 0.375, 0.375, 0.5, 0.375, 0.5, 0.375, 0.375, 0.375, 0.75, 0.375, 0.875, 0.375, 0.875, 0.375, 0.75, 0.375, 0.25, 0.375, 0.375, 0.375, 0.375, 0.375, 0.25, 0.375, 0.625, 0.375, 0.75, 0.375, 0.75, 0.375, 0.625, 0.375, 0.125, 0.375, 0.25, 0.375, 0.25, 0.375, 0.125, 0.375, 0.5, 0.375, 0.625, 0.375, 0.625, 0.375, 0.5, 0.375, 0.125, 0.375, 0.25, 0.375, 0.375, 0.375, 0.5, 0.375, 0.625, 0.375, 0.75, 0.375, 0.875, 0.375, 1.0])
me_cube_013.materials.append(mat_material_001)
me_cube_013.use_remesh_preserve_volume = False
me_cube_013.use_remesh_preserve_attributes = False
me_cube_013.use_mirror_vertex_groups = False
me_cube_013.update()
me_cube_012 = bpy.data.meshes.new('Cube.012')
me_cube_012.from_pydata([(-0.5975, -0.5975, -0.5975), (-0.5975, -0.5975, 0.5975), (-0.5975, 0.5975, -0.5975), (-0.5975, 0.5975, 0.5975), (0.5975, -0.5975, -0.5975), (0.5975, -0.5975, 0.5975), (0.5975, 0.5975, -0.5975), (0.5975, 0.5975, 0.5975), (-0.6935, 0.0, -0.6935), (-0.6935, -0.6935, 0.0), (-0.6935, 0.0, 0.6935), (-0.6935, 0.6935, 0.0), (0.0, 0.6935, -0.6935), (0.0, 0.6935, 0.6935), (0.6935, 0.6935, 0.0), (0.6935, 0.0, -0.6935), (0.6935, 0.0, 0.6935), (0.6935, -0.6935, 0.0), (0.0, -0.6935, -0.6935), (0.0, -0.6935, 0.6935), (0.0, 0.0, 0.9724), (0.0, 0.0, -0.9724), (0.0, -0.9724, 0.0), (0.9724, 0.0, 0.0), (0.0, 0.9724, 0.0), (-0.9724, 0.0, 0.0)], [], [(25, 10, 3, 11), (24, 13, 7, 14), (23, 16, 5, 17), (22, 19, 1, 9), (21, 15, 4, 18), (20, 10, 1, 19), (16, 20, 19, 5), (7, 13, 20, 16), (13, 3, 10, 20), (8, 21, 18, 0), (2, 12, 21, 8), (12, 6, 15, 21), (18, 22, 9, 0), (4, 17, 22, 18), (17, 5, 19, 22), (15, 23, 17, 4), (6, 14, 23, 15), (14, 7, 16, 23), (12, 24, 14, 6), (2, 11, 24, 12), (11, 3, 13, 24), (8, 25, 11, 2), (0, 9, 25, 8), (9, 1, 10, 25)])
me_cube_012.polygons.foreach_set('use_smooth', [True] * 24)
_uv = me_cube_012.uv_layers.new(name='UVMap')
_uv.uv.foreach_set('vector', [0.5, 0.125, 0.625, 0.125, 0.625, 0.25, 0.5, 0.25, 0.5, 0.375, 0.625, 0.375, 0.625, 0.5, 0.5, 0.5, 0.5, 0.625, 0.625, 0.625, 0.625, 0.75, 0.5, 0.75, 0.5, 0.875, 0.625, 0.875, 0.625, 1.0, 0.5, 1.0, 0.25, 0.625, 0.375, 0.625, 0.375, 0.75, 0.25, 0.75, 0.75, 0.625, 0.875, 0.625, 0.875, 0.75, 0.75, 0.75, 0.625, 0.625, 0.75, 0.625, 0.75, 0.75, 0.625, 0.75, 0.625, 0.5, 0.75, 0.5, 0.75, 0.625, 0.625, 0.625, 0.75, 0.5, 0.875, 0.5, 0.875, 0.625, 0.75, 0.625, 0.125, 0.625, 0.25, 0.625, 0.25, 0.75, 0.125, 0.75, 0.125, 0.5, 0.25, 0.5, 0.25, 0.625, 0.125, 0.625, 0.25, 0.5, 0.375, 0.5, 0.375, 0.625, 0.25, 0.625, 0.375, 0.875, 0.5, 0.875, 0.5, 1.0, 0.375, 1.0, 0.375, 0.75, 0.5, 0.75, 0.5, 0.875, 0.375, 0.875, 0.5, 0.75, 0.625, 0.75, 0.625, 0.875, 0.5, 0.875, 0.375, 0.625, 0.5, 0.625, 0.5, 0.75, 0.375, 0.75, 0.375, 0.5, 0.5, 0.5, 0.5, 0.625, 0.375, 0.625, 0.5, 0.5, 0.625, 0.5, 0.625, 0.625, 0.5, 0.625, 0.375, 0.375, 0.5, 0.375, 0.5, 0.5, 0.375, 0.5, 0.375, 0.25, 0.5, 0.25, 0.5, 0.375, 0.375, 0.375, 0.5, 0.25, 0.625, 0.25, 0.625, 0.375, 0.5, 0.375, 0.375, 0.125, 0.5, 0.125, 0.5, 0.25, 0.375, 0.25, 0.375, 0.0, 0.5, 0.0, 0.5, 0.125, 0.375, 0.125, 0.5, 0.0, 0.625, 0.0, 0.625, 0.125, 0.5, 0.125])
me_cube_012.use_remesh_fix_poles = True
me_cube_012.use_remesh_preserve_attributes = False
me_cube_012.use_mirror_vertex_groups = False
me_cube_012.update()
me_cube_011 = bpy.data.meshes.new('Cube.011')
me_cube_011.from_pydata([(-0.5975, -0.5975, -0.5975), (-0.5975, -0.5975, 0.5975), (-0.5975, 0.5975, -0.5975), (-0.5975, 0.5975, 0.5975), (0.5975, -0.5975, -0.5975), (0.5975, -0.5975, 0.5975), (0.5975, 0.5975, -0.5975), (0.5975, 0.5975, 0.5975), (-0.6935, 0.0, -0.6935), (-0.6935, -0.6935, 0.0), (-0.6935, 0.0, 0.6935), (-0.6935, 0.6935, 0.0), (0.0, 0.6935, -0.6935), (0.0, 0.6935, 0.6935), (0.6935, 0.6935, 0.0), (0.6935, 0.0, -0.6935), (0.6935, 0.0, 0.6935), (0.6935, -0.6935, 0.0), (0.0, -0.6935, -0.6935), (0.0, -0.6935, 0.6935), (0.0, 0.0, 0.9724), (0.0, 0.0, -0.9724), (0.0, -0.9724, 0.0), (0.9724, 0.0, 0.0), (0.0, 0.9724, 0.0), (-0.9724, 0.0, 0.0)], [], [(25, 10, 3, 11), (24, 13, 7, 14), (23, 16, 5, 17), (22, 19, 1, 9), (21, 15, 4, 18), (20, 10, 1, 19), (16, 20, 19, 5), (7, 13, 20, 16), (13, 3, 10, 20), (8, 21, 18, 0), (2, 12, 21, 8), (12, 6, 15, 21), (18, 22, 9, 0), (4, 17, 22, 18), (17, 5, 19, 22), (15, 23, 17, 4), (6, 14, 23, 15), (14, 7, 16, 23), (12, 24, 14, 6), (2, 11, 24, 12), (11, 3, 13, 24), (8, 25, 11, 2), (0, 9, 25, 8), (9, 1, 10, 25)])
me_cube_011.polygons.foreach_set('use_smooth', [True] * 24)
_uv = me_cube_011.uv_layers.new(name='UVMap')
_uv.uv.foreach_set('vector', [0.5, 0.125, 0.625, 0.125, 0.625, 0.25, 0.5, 0.25, 0.5, 0.375, 0.625, 0.375, 0.625, 0.5, 0.5, 0.5, 0.5, 0.625, 0.625, 0.625, 0.625, 0.75, 0.5, 0.75, 0.5, 0.875, 0.625, 0.875, 0.625, 1.0, 0.5, 1.0, 0.25, 0.625, 0.375, 0.625, 0.375, 0.75, 0.25, 0.75, 0.75, 0.625, 0.875, 0.625, 0.875, 0.75, 0.75, 0.75, 0.625, 0.625, 0.75, 0.625, 0.75, 0.75, 0.625, 0.75, 0.625, 0.5, 0.75, 0.5, 0.75, 0.625, 0.625, 0.625, 0.75, 0.5, 0.875, 0.5, 0.875, 0.625, 0.75, 0.625, 0.125, 0.625, 0.25, 0.625, 0.25, 0.75, 0.125, 0.75, 0.125, 0.5, 0.25, 0.5, 0.25, 0.625, 0.125, 0.625, 0.25, 0.5, 0.375, 0.5, 0.375, 0.625, 0.25, 0.625, 0.375, 0.875, 0.5, 0.875, 0.5, 1.0, 0.375, 1.0, 0.375, 0.75, 0.5, 0.75, 0.5, 0.875, 0.375, 0.875, 0.5, 0.75, 0.625, 0.75, 0.625, 0.875, 0.5, 0.875, 0.375, 0.625, 0.5, 0.625, 0.5, 0.75, 0.375, 0.75, 0.375, 0.5, 0.5, 0.5, 0.5, 0.625, 0.375, 0.625, 0.5, 0.5, 0.625, 0.5, 0.625, 0.625, 0.5, 0.625, 0.375, 0.375, 0.5, 0.375, 0.5, 0.5, 0.375, 0.5, 0.375, 0.25, 0.5, 0.25, 0.5, 0.375, 0.375, 0.375, 0.5, 0.25, 0.625, 0.25, 0.625, 0.375, 0.5, 0.375, 0.375, 0.125, 0.5, 0.125, 0.5, 0.25, 0.375, 0.25, 0.375, 0.0, 0.5, 0.0, 0.5, 0.125, 0.375, 0.125, 0.5, 0.0, 0.625, 0.0, 0.625, 0.125, 0.5, 0.125])
me_cube_011.use_remesh_fix_poles = True
me_cube_011.use_remesh_preserve_attributes = False
me_cube_011.use_mirror_vertex_groups = False
me_cube_011.update()
me_cube_010 = bpy.data.meshes.new('Cube.010')
me_cube_010.from_pydata([(-0.5372, -0.5372, -0.5372), (-0.5372, -0.5372, 0.5372), (-0.5372, 0.5372, -0.5372), (-0.5372, 0.5372, 0.5372), (0.5372, -0.5372, -0.5372), (0.5372, -0.5372, 0.5372), (0.5372, 0.5372, -0.5372), (0.5372, 0.5372, 0.5372), (-0.6303, 0.0, -0.6303), (-0.6303, -0.6303, 0.0), (-0.6303, 0.0, 0.6303), (-0.6303, 0.6303, 0.0), (0.0, 0.6303, -0.6303), (0.0, 0.6303, 0.6303), (0.6303, 0.6303, 0.0), (0.6303, 0.0, -0.6303), (0.6303, 0.0, 0.6303), (0.6303, -0.6303, 0.0), (0.0, -0.6303, -0.6303), (0.0, -0.6303, 0.6303), (0.0, 0.0, 0.8643), (0.0, 0.0, -0.8643), (0.0, -0.8643, 0.0), (0.8643, 0.0, 0.0), (0.0, 0.8643, 0.0), (-0.8643, 0.0, 0.0)], [], [(25, 10, 3, 11), (24, 13, 7, 14), (23, 16, 5, 17), (22, 19, 1, 9), (21, 15, 4, 18), (20, 10, 1, 19), (16, 20, 19, 5), (7, 13, 20, 16), (13, 3, 10, 20), (8, 21, 18, 0), (2, 12, 21, 8), (12, 6, 15, 21), (18, 22, 9, 0), (4, 17, 22, 18), (17, 5, 19, 22), (15, 23, 17, 4), (6, 14, 23, 15), (14, 7, 16, 23), (12, 24, 14, 6), (2, 11, 24, 12), (11, 3, 13, 24), (8, 25, 11, 2), (0, 9, 25, 8), (9, 1, 10, 25)])
me_cube_010.polygons.foreach_set('use_smooth', [True] * 24)
_uv = me_cube_010.uv_layers.new(name='UVMap')
_uv.uv.foreach_set('vector', [0.5, 0.125, 0.625, 0.125, 0.625, 0.25, 0.5, 0.25, 0.5, 0.375, 0.625, 0.375, 0.625, 0.5, 0.5, 0.5, 0.5, 0.625, 0.625, 0.625, 0.625, 0.75, 0.5, 0.75, 0.5, 0.875, 0.625, 0.875, 0.625, 1.0, 0.5, 1.0, 0.25, 0.625, 0.375, 0.625, 0.375, 0.75, 0.25, 0.75, 0.75, 0.625, 0.875, 0.625, 0.875, 0.75, 0.75, 0.75, 0.625, 0.625, 0.75, 0.625, 0.75, 0.75, 0.625, 0.75, 0.625, 0.5, 0.75, 0.5, 0.75, 0.625, 0.625, 0.625, 0.75, 0.5, 0.875, 0.5, 0.875, 0.625, 0.75, 0.625, 0.125, 0.625, 0.25, 0.625, 0.25, 0.75, 0.125, 0.75, 0.125, 0.5, 0.25, 0.5, 0.25, 0.625, 0.125, 0.625, 0.25, 0.5, 0.375, 0.5, 0.375, 0.625, 0.25, 0.625, 0.375, 0.875, 0.5, 0.875, 0.5, 1.0, 0.375, 1.0, 0.375, 0.75, 0.5, 0.75, 0.5, 0.875, 0.375, 0.875, 0.5, 0.75, 0.625, 0.75, 0.625, 0.875, 0.5, 0.875, 0.375, 0.625, 0.5, 0.625, 0.5, 0.75, 0.375, 0.75, 0.375, 0.5, 0.5, 0.5, 0.5, 0.625, 0.375, 0.625, 0.5, 0.5, 0.625, 0.5, 0.625, 0.625, 0.5, 0.625, 0.375, 0.375, 0.5, 0.375, 0.5, 0.5, 0.375, 0.5, 0.375, 0.25, 0.5, 0.25, 0.5, 0.375, 0.375, 0.375, 0.5, 0.25, 0.625, 0.25, 0.625, 0.375, 0.5, 0.375, 0.375, 0.125, 0.5, 0.125, 0.5, 0.25, 0.375, 0.25, 0.375, 0.0, 0.5, 0.0, 0.5, 0.125, 0.375, 0.125, 0.5, 0.0, 0.625, 0.0, 0.625, 0.125, 0.5, 0.125])
me_cube_010.use_remesh_fix_poles = True
me_cube_010.use_remesh_preserve_attributes = False
me_cube_010.use_mirror_vertex_groups = False
me_cube_010.update()
me_cube_009 = bpy.data.meshes.new('Cube.009')
me_cube_009.from_pydata([(-0.5372, -0.5372, -0.5372), (-0.5372, -0.5372, 0.5372), (-0.5372, 0.5372, -0.5372), (-0.5372, 0.5372, 0.5372), (0.5372, -0.5372, -0.5372), (0.5372, -0.5372, 0.5372), (0.5372, 0.5372, -0.5372), (0.5372, 0.5372, 0.5372), (-0.6303, 0.0, -0.6303), (-0.6303, -0.6303, 0.0), (-0.6303, 0.0, 0.6303), (-0.6303, 0.6303, 0.0), (0.0, 0.6303, -0.6303), (0.0, 0.6303, 0.6303), (0.6303, 0.6303, 0.0), (0.6303, 0.0, -0.6303), (0.6303, 0.0, 0.6303), (0.6303, -0.6303, 0.0), (0.0, -0.6303, -0.6303), (0.0, -0.6303, 0.6303), (0.0, 0.0, 0.8643), (0.0, 0.0, -0.8643), (0.0, -0.8643, 0.0), (0.8643, 0.0, 0.0), (0.0, 0.8643, 0.0), (-0.8643, 0.0, 0.0)], [], [(25, 10, 3, 11), (24, 13, 7, 14), (23, 16, 5, 17), (22, 19, 1, 9), (21, 15, 4, 18), (20, 10, 1, 19), (16, 20, 19, 5), (7, 13, 20, 16), (13, 3, 10, 20), (8, 21, 18, 0), (2, 12, 21, 8), (12, 6, 15, 21), (18, 22, 9, 0), (4, 17, 22, 18), (17, 5, 19, 22), (15, 23, 17, 4), (6, 14, 23, 15), (14, 7, 16, 23), (12, 24, 14, 6), (2, 11, 24, 12), (11, 3, 13, 24), (8, 25, 11, 2), (0, 9, 25, 8), (9, 1, 10, 25)])
me_cube_009.polygons.foreach_set('use_smooth', [True] * 24)
_uv = me_cube_009.uv_layers.new(name='UVMap')
_uv.uv.foreach_set('vector', [0.5, 0.125, 0.625, 0.125, 0.625, 0.25, 0.5, 0.25, 0.5, 0.375, 0.625, 0.375, 0.625, 0.5, 0.5, 0.5, 0.5, 0.625, 0.625, 0.625, 0.625, 0.75, 0.5, 0.75, 0.5, 0.875, 0.625, 0.875, 0.625, 1.0, 0.5, 1.0, 0.25, 0.625, 0.375, 0.625, 0.375, 0.75, 0.25, 0.75, 0.75, 0.625, 0.875, 0.625, 0.875, 0.75, 0.75, 0.75, 0.625, 0.625, 0.75, 0.625, 0.75, 0.75, 0.625, 0.75, 0.625, 0.5, 0.75, 0.5, 0.75, 0.625, 0.625, 0.625, 0.75, 0.5, 0.875, 0.5, 0.875, 0.625, 0.75, 0.625, 0.125, 0.625, 0.25, 0.625, 0.25, 0.75, 0.125, 0.75, 0.125, 0.5, 0.25, 0.5, 0.25, 0.625, 0.125, 0.625, 0.25, 0.5, 0.375, 0.5, 0.375, 0.625, 0.25, 0.625, 0.375, 0.875, 0.5, 0.875, 0.5, 1.0, 0.375, 1.0, 0.375, 0.75, 0.5, 0.75, 0.5, 0.875, 0.375, 0.875, 0.5, 0.75, 0.625, 0.75, 0.625, 0.875, 0.5, 0.875, 0.375, 0.625, 0.5, 0.625, 0.5, 0.75, 0.375, 0.75, 0.375, 0.5, 0.5, 0.5, 0.5, 0.625, 0.375, 0.625, 0.5, 0.5, 0.625, 0.5, 0.625, 0.625, 0.5, 0.625, 0.375, 0.375, 0.5, 0.375, 0.5, 0.5, 0.375, 0.5, 0.375, 0.25, 0.5, 0.25, 0.5, 0.375, 0.375, 0.375, 0.5, 0.25, 0.625, 0.25, 0.625, 0.375, 0.5, 0.375, 0.375, 0.125, 0.5, 0.125, 0.5, 0.25, 0.375, 0.25, 0.375, 0.0, 0.5, 0.0, 0.5, 0.125, 0.375, 0.125, 0.5, 0.0, 0.625, 0.0, 0.625, 0.125, 0.5, 0.125])
me_cube_009.use_remesh_fix_poles = True
me_cube_009.use_remesh_preserve_attributes = False
me_cube_009.use_mirror_vertex_groups = False
me_cube_009.update()
me_cube_008 = bpy.data.meshes.new('Cube.008')
me_cube_008.from_pydata([(-0.3372, 0.5228, -1.236), (-0.3372, 0.5228, 1.236), (-0.06729, 1.0, -1.0), (-0.06729, 1.0, 1.0), (-0.2026, 0.5228, -1.236), (-0.2026, 0.5228, 1.236), (0.06729, 1.0, -1.0), (0.06729, 1.0, 1.0), (-1.642, -0.38, -1.471), (-1.642, -0.38, 2.693), (-1.507, -0.38, 2.693), (-1.507, -0.38, -1.471)], [], [(0, 1, 3, 2), (2, 3, 7, 6), (6, 7, 5, 4), (5, 1, 9, 10), (2, 6, 4, 0), (7, 3, 1, 5), (11, 10, 9, 8), (4, 5, 10, 11), (1, 0, 8, 9), (0, 4, 11, 8)])
me_cube_008.polygons.foreach_set('use_smooth', [True] * 10)
_uv = me_cube_008.uv_layers.new(name='UVMap')
_uv.uv.foreach_set('vector', [0.375, 0.0, 0.625, 0.0, 0.625, 0.25, 0.375, 0.25, 0.375, 0.25, 0.625, 0.25, 0.625, 0.5, 0.375, 0.5, 0.375, 0.5, 0.625, 0.5, 0.625, 0.75, 0.375, 0.75, 0.625, 0.75, 0.875, 0.75, 0.875, 0.75, 0.625, 0.75, 0.125, 0.5, 0.375, 0.5, 0.375, 0.75, 0.125, 0.75, 0.625, 0.5, 0.875, 0.5, 0.875, 0.75, 0.625, 0.75, 0.375, 0.75, 0.625, 0.75, 0.625, 1.0, 0.375, 1.0, 0.375, 0.75, 0.625, 0.75, 0.625, 0.75, 0.375, 0.75, 0.625, 0.0, 0.375, 0.0, 0.375, 0.0, 0.625, 0.0, 0.125, 0.75, 0.375, 0.75, 0.375, 0.75, 0.125, 0.75])
me_cube_008.use_remesh_fix_poles = True
me_cube_008.use_remesh_preserve_attributes = False
me_cube_008.use_mirror_vertex_groups = False
me_cube_008.update()
me_cube_007 = bpy.data.meshes.new('Cube.007')
me_cube_007.from_pydata([(-0.3372, 0.5228, -1.236), (-0.3372, 0.5228, 1.236), (-0.06729, 1.0, -1.0), (-0.06729, 1.0, 1.0), (-0.2026, 0.5228, -1.236), (-0.2026, 0.5228, 1.236), (0.06729, 1.0, -1.0), (0.06729, 1.0, 1.0), (-1.642, -0.38, -1.471), (-1.642, -0.38, 2.693), (-1.507, -0.38, 2.693), (-1.507, -0.38, -1.471)], [], [(0, 1, 3, 2), (2, 3, 7, 6), (6, 7, 5, 4), (5, 1, 9, 10), (2, 6, 4, 0), (7, 3, 1, 5), (11, 10, 9, 8), (4, 5, 10, 11), (1, 0, 8, 9), (0, 4, 11, 8)])
me_cube_007.polygons.foreach_set('use_smooth', [True] * 10)
_uv = me_cube_007.uv_layers.new(name='UVMap')
_uv.uv.foreach_set('vector', [0.375, 0.0, 0.625, 0.0, 0.625, 0.25, 0.375, 0.25, 0.375, 0.25, 0.625, 0.25, 0.625, 0.5, 0.375, 0.5, 0.375, 0.5, 0.625, 0.5, 0.625, 0.75, 0.375, 0.75, 0.625, 0.75, 0.875, 0.75, 0.875, 0.75, 0.625, 0.75, 0.125, 0.5, 0.375, 0.5, 0.375, 0.75, 0.125, 0.75, 0.625, 0.5, 0.875, 0.5, 0.875, 0.75, 0.625, 0.75, 0.375, 0.75, 0.625, 0.75, 0.625, 1.0, 0.375, 1.0, 0.375, 0.75, 0.625, 0.75, 0.625, 0.75, 0.375, 0.75, 0.625, 0.0, 0.375, 0.0, 0.375, 0.0, 0.625, 0.0, 0.125, 0.75, 0.375, 0.75, 0.375, 0.75, 0.125, 0.75])
me_cube_007.use_remesh_fix_poles = True
me_cube_007.use_remesh_preserve_attributes = False
me_cube_007.use_mirror_vertex_groups = False
me_cube_007.update()

# ---- objects
ob_cube = bpy.data.objects.new('Cube', me_cube)
ob_cube_001 = bpy.data.objects.new('Cube.001', me_cube_001)
ob_cube_002 = bpy.data.objects.new('Cube.002', me_cube_002)
ob_cube_003 = bpy.data.objects.new('Cube.003', me_cube_003)
ob_cube_004 = bpy.data.objects.new('Cube.004', me_cube_004)
ob_cube_005 = bpy.data.objects.new('Cube.005', me_cube_005)
ob_cube_006 = bpy.data.objects.new('Cube.006', me_cube_006)
ob_cube_013_colonly = bpy.data.objects.new('Cube.013-colonly', me_cube_013)
ob_cube_012_colonly = bpy.data.objects.new('Cube.012-colonly', me_cube_012)
ob_cube_011_colonly = bpy.data.objects.new('Cube.011-colonly', me_cube_011)
ob_cube_010_colonly = bpy.data.objects.new('Cube.010-colonly', me_cube_010)
ob_cube_009_colonly = bpy.data.objects.new('Cube.009-colonly', me_cube_009)
ob_cube_008_colonly = bpy.data.objects.new('Cube.008-colonly', me_cube_008)
ob_cube_007_colonly = bpy.data.objects.new('Cube.007-colonly', me_cube_007)

# ---- transforms, parenting, visibility, modifiers, constraints
ob_cube.location = (0.0, 0.0, 3.674)
ob_cube.lock_rotations_4d = False
ob_cube.empty_display_type = 'ARROWS'
ob_cube.lineart.crease_threshold = 0.0
ob_cube_001.location = (0.5, 0.1, 0.0)
ob_cube_001.scale = (0.3559, 0.5618, 0.289)
ob_cube_001.lineart.crease_threshold = 0.0
ob_cube_002.location = (-0.5, 0.1, 0.0)
ob_cube_002.scale = (0.3559, 0.5618, 0.289)
ob_cube_002.lineart.crease_threshold = 0.0
ob_cube_003.location = (3.5, 0.0, 4.0)
ob_cube_003.scale = (0.4968, 0.4968, 0.4968)
ob_cube_003.lineart.crease_threshold = 0.0
ob_cube_004.location = (-3.5, 0.0, 4.0)
ob_cube_004.scale = (0.4968, 0.4968, 0.4968)
ob_cube_004.lineart.crease_threshold = 0.0
ob_cube_005.location = (-0.3, -1.5, 3.5)
ob_cube_005.lineart.crease_threshold = 0.0
ob_cube_006.location = (0.3, -1.5, 3.5)
ob_cube_006.scale = (-1.0, 1.0, 1.0)
ob_cube_006.lineart.crease_threshold = 0.0
ob_cube_013_colonly.location = (0.0, 0.0, 3.674)
ob_cube_013_colonly.lock_rotations_4d = False
ob_cube_013_colonly.empty_display_type = 'ARROWS'
ob_cube_013_colonly.lineart.crease_threshold = 0.0
ob_cube_012_colonly.location = (0.5, 0.1, 0.0)
ob_cube_012_colonly.scale = (0.3559, 0.5618, 0.289)
ob_cube_012_colonly.lineart.crease_threshold = 0.0
ob_cube_011_colonly.location = (-0.5, 0.1, 0.0)
ob_cube_011_colonly.scale = (0.3559, 0.5618, 0.289)
ob_cube_011_colonly.lineart.crease_threshold = 0.0
ob_cube_010_colonly.location = (3.5, 0.0, 4.0)
ob_cube_010_colonly.scale = (0.4968, 0.4968, 0.4968)
ob_cube_010_colonly.lineart.crease_threshold = 0.0
ob_cube_009_colonly.location = (-3.5, 0.0, 4.0)
ob_cube_009_colonly.scale = (0.4968, 0.4968, 0.4968)
ob_cube_009_colonly.lineart.crease_threshold = 0.0
ob_cube_008_colonly.location = (-0.3, -1.5, 3.5)
ob_cube_008_colonly.lineart.crease_threshold = 0.0
ob_cube_007_colonly.location = (0.3, -1.5, 3.5)
ob_cube_007_colonly.scale = (-1.0, 1.0, 1.0)
ob_cube_007_colonly.lineart.crease_threshold = 0.0

# ---- collection membership
col_collection.objects.link(ob_cube)
col_collection.objects.link(ob_cube_001)
col_collection.objects.link(ob_cube_002)
col_collection.objects.link(ob_cube_003)
col_collection.objects.link(ob_cube_004)
col_collection.objects.link(ob_cube_005)
col_collection.objects.link(ob_cube_006)
col_collection.objects.link(ob_cube_013_colonly)
col_collection.objects.link(ob_cube_012_colonly)
col_collection.objects.link(ob_cube_011_colonly)
col_collection.objects.link(ob_cube_010_colonly)
col_collection.objects.link(ob_cube_009_colonly)
col_collection.objects.link(ob_cube_008_colonly)
col_collection.objects.link(ob_cube_007_colonly)

# ---- scene / render settings (as saved in the file)
scene.frame_start = 1; scene.frame_end = 250; scene.frame_set(1)
scene.render.engine = 'BLENDER_EEVEE_NEXT'
scene.cycles.use_denoising = False
scene.cycles.samples = 128
scene.cycles.sampling_pattern = 'TABULATED_SOBOL'
scene.cycles.use_adaptive_sampling = False
scene.cycles.use_light_tree = False
scene.view_settings.view_transform = 'Filmic'
bpy.context.view_layer.update()

# ---- added for rendering (the .blend has no active camera and no usable light): camera, sun
cam_auto = bpy.data.cameras.new('AutoCamera')
cam_auto.lens = 50.0
cam_auto.sensor_width = 36.0
cam_auto.clip_end = 1000.0
ob_auto_camera = bpy.data.objects.new('AutoCamera', cam_auto)
scene.collection.objects.link(ob_auto_camera)
ob_auto_camera.location = (10.909, -13.2654, 12.4966)
ob_auto_camera.rotation_euler = (1.09748, -7.21219e-08, 0.694738)
scene.camera = ob_auto_camera
light_auto_sun = bpy.data.lights.new('AutoSun', 'SUN')
light_auto_sun.energy = 3.0
light_auto_sun.angle = 0.0523599
ob_auto_sun = bpy.data.objects.new('AutoSun', light_auto_sun)
scene.collection.objects.link(ob_auto_sun)
ob_auto_sun.rotation_euler = (0.872665, 0.174533, 0.523599)
bpy.context.view_layer.update()
